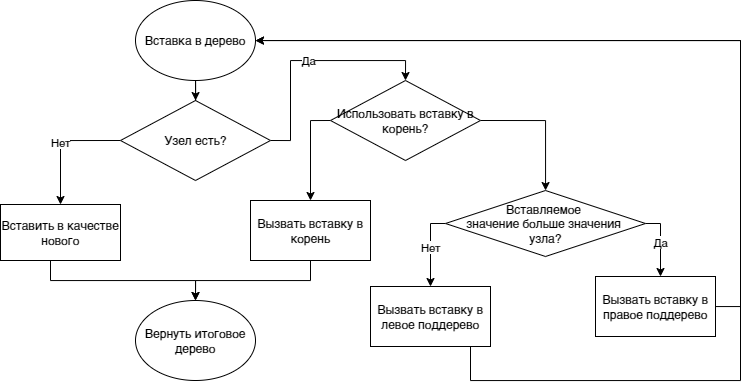

The diagram above was exported from draw.io. Its source (the exported page's mxGraphModel, read from the mxfile embedded in the PNG):
<mxGraphModel dx="1280" dy="1001" grid="1" gridSize="10" guides="1" tooltips="1" connect="1" arrows="1" fold="1" page="1" pageScale="1" pageWidth="1169" pageHeight="827" math="0" shadow="0">
  <root>
    <mxCell id="cWQFZntSESQR0uno2Xgs-0" />
    <mxCell id="cWQFZntSESQR0uno2Xgs-1" parent="cWQFZntSESQR0uno2Xgs-0" />
    <mxCell id="pVORZpzSDGhiSZax4CH8-0" value="Нет" style="edgeStyle=orthogonalEdgeStyle;rounded=0;orthogonalLoop=1;jettySize=auto;html=1;exitX=0;exitY=0.5;exitDx=0;exitDy=0;" edge="1" parent="cWQFZntSESQR0uno2Xgs-1" source="pVORZpzSDGhiSZax4CH8-2" target="pVORZpzSDGhiSZax4CH8-7">
      <mxGeometry relative="1" as="geometry">
        <Array as="points">
          <mxPoint x="180" y="320" />
        </Array>
      </mxGeometry>
    </mxCell>
    <mxCell id="pVORZpzSDGhiSZax4CH8-1" value="Да" style="edgeStyle=orthogonalEdgeStyle;rounded=0;orthogonalLoop=1;jettySize=auto;html=1;entryX=0.5;entryY=0;entryDx=0;entryDy=0;exitX=1;exitY=0.5;exitDx=0;exitDy=0;" edge="1" parent="cWQFZntSESQR0uno2Xgs-1" source="pVORZpzSDGhiSZax4CH8-2" target="pVORZpzSDGhiSZax4CH8-15">
      <mxGeometry relative="1" as="geometry">
        <Array as="points">
          <mxPoint x="410" y="320" />
          <mxPoint x="410" y="240" />
          <mxPoint x="525" y="240" />
        </Array>
      </mxGeometry>
    </mxCell>
    <mxCell id="pVORZpzSDGhiSZax4CH8-2" value="Узел есть?" style="rhombus;whiteSpace=wrap;html=1;" vertex="1" parent="cWQFZntSESQR0uno2Xgs-1">
      <mxGeometry x="240" y="280" width="150" height="80" as="geometry" />
    </mxCell>
    <mxCell id="pVORZpzSDGhiSZax4CH8-3" value="Нет" style="edgeStyle=orthogonalEdgeStyle;rounded=0;orthogonalLoop=1;jettySize=auto;html=1;" edge="1" parent="cWQFZntSESQR0uno2Xgs-1" source="pVORZpzSDGhiSZax4CH8-5" target="pVORZpzSDGhiSZax4CH8-11">
      <mxGeometry relative="1" as="geometry">
        <Array as="points">
          <mxPoint x="550" y="403" />
        </Array>
      </mxGeometry>
    </mxCell>
    <mxCell id="pVORZpzSDGhiSZax4CH8-4" value="Да" style="edgeStyle=orthogonalEdgeStyle;rounded=0;orthogonalLoop=1;jettySize=auto;html=1;" edge="1" parent="cWQFZntSESQR0uno2Xgs-1" source="pVORZpzSDGhiSZax4CH8-5" target="pVORZpzSDGhiSZax4CH8-9">
      <mxGeometry relative="1" as="geometry">
        <Array as="points">
          <mxPoint x="780" y="403" />
        </Array>
      </mxGeometry>
    </mxCell>
    <mxCell id="pVORZpzSDGhiSZax4CH8-5" value="Вставляемое &lt;br&gt;значение больше значения &lt;br&gt;узла?" style="rhombus;whiteSpace=wrap;html=1;" vertex="1" parent="cWQFZntSESQR0uno2Xgs-1">
      <mxGeometry x="565" y="370" width="200" height="66" as="geometry" />
    </mxCell>
    <mxCell id="pVORZpzSDGhiSZax4CH8-6" style="edgeStyle=orthogonalEdgeStyle;rounded=0;orthogonalLoop=1;jettySize=auto;html=1;" edge="1" parent="cWQFZntSESQR0uno2Xgs-1" source="pVORZpzSDGhiSZax4CH8-7" target="pVORZpzSDGhiSZax4CH8-14">
      <mxGeometry relative="1" as="geometry">
        <Array as="points">
          <mxPoint x="170" y="460" />
          <mxPoint x="315" y="460" />
        </Array>
      </mxGeometry>
    </mxCell>
    <mxCell id="pVORZpzSDGhiSZax4CH8-7" value="Вставить в качестве нового" style="rounded=0;whiteSpace=wrap;html=1;" vertex="1" parent="cWQFZntSESQR0uno2Xgs-1">
      <mxGeometry x="120" y="384" width="120" height="56" as="geometry" />
    </mxCell>
    <mxCell id="pVORZpzSDGhiSZax4CH8-8" style="edgeStyle=orthogonalEdgeStyle;rounded=0;orthogonalLoop=1;jettySize=auto;html=1;" edge="1" parent="cWQFZntSESQR0uno2Xgs-1" source="pVORZpzSDGhiSZax4CH8-9" target="pVORZpzSDGhiSZax4CH8-13">
      <mxGeometry relative="1" as="geometry">
        <Array as="points">
          <mxPoint x="860" y="486" />
          <mxPoint x="860" y="220" />
        </Array>
      </mxGeometry>
    </mxCell>
    <mxCell id="pVORZpzSDGhiSZax4CH8-9" value="Вызвать вставку в правое поддерево" style="rounded=0;whiteSpace=wrap;html=1;" vertex="1" parent="cWQFZntSESQR0uno2Xgs-1">
      <mxGeometry x="715" y="456" width="120" height="60" as="geometry" />
    </mxCell>
    <mxCell id="pVORZpzSDGhiSZax4CH8-10" style="edgeStyle=orthogonalEdgeStyle;rounded=0;orthogonalLoop=1;jettySize=auto;html=1;" edge="1" parent="cWQFZntSESQR0uno2Xgs-1" source="pVORZpzSDGhiSZax4CH8-11" target="pVORZpzSDGhiSZax4CH8-13">
      <mxGeometry relative="1" as="geometry">
        <Array as="points">
          <mxPoint x="590" y="560" />
          <mxPoint x="860" y="560" />
          <mxPoint x="860" y="220" />
        </Array>
      </mxGeometry>
    </mxCell>
    <mxCell id="pVORZpzSDGhiSZax4CH8-11" value="Вызвать вставку в левое поддерево" style="rounded=0;whiteSpace=wrap;html=1;" vertex="1" parent="cWQFZntSESQR0uno2Xgs-1">
      <mxGeometry x="490" y="466" width="120" height="60" as="geometry" />
    </mxCell>
    <mxCell id="pVORZpzSDGhiSZax4CH8-12" style="edgeStyle=orthogonalEdgeStyle;rounded=0;orthogonalLoop=1;jettySize=auto;html=1;" edge="1" parent="cWQFZntSESQR0uno2Xgs-1" source="pVORZpzSDGhiSZax4CH8-13" target="pVORZpzSDGhiSZax4CH8-2">
      <mxGeometry relative="1" as="geometry" />
    </mxCell>
    <mxCell id="pVORZpzSDGhiSZax4CH8-13" value="Вставка в дерево" style="ellipse;whiteSpace=wrap;html=1;" vertex="1" parent="cWQFZntSESQR0uno2Xgs-1">
      <mxGeometry x="255" y="180" width="120" height="80" as="geometry" />
    </mxCell>
    <mxCell id="pVORZpzSDGhiSZax4CH8-14" value="Вернуть итоговое дерево" style="ellipse;whiteSpace=wrap;html=1;" vertex="1" parent="cWQFZntSESQR0uno2Xgs-1">
      <mxGeometry x="255" y="480" width="120" height="80" as="geometry" />
    </mxCell>
    <mxCell id="pVORZpzSDGhiSZax4CH8-16" style="edgeStyle=orthogonalEdgeStyle;rounded=0;orthogonalLoop=1;jettySize=auto;html=1;exitX=1;exitY=0.5;exitDx=0;exitDy=0;" edge="1" parent="cWQFZntSESQR0uno2Xgs-1" source="pVORZpzSDGhiSZax4CH8-15" target="pVORZpzSDGhiSZax4CH8-5">
      <mxGeometry relative="1" as="geometry" />
    </mxCell>
    <mxCell id="pVORZpzSDGhiSZax4CH8-18" style="edgeStyle=orthogonalEdgeStyle;rounded=0;orthogonalLoop=1;jettySize=auto;html=1;exitX=0;exitY=0.5;exitDx=0;exitDy=0;" edge="1" parent="cWQFZntSESQR0uno2Xgs-1" source="pVORZpzSDGhiSZax4CH8-15" target="pVORZpzSDGhiSZax4CH8-17">
      <mxGeometry relative="1" as="geometry">
        <Array as="points">
          <mxPoint x="430" y="300" />
        </Array>
      </mxGeometry>
    </mxCell>
    <mxCell id="pVORZpzSDGhiSZax4CH8-15" value="Использовать вставку в корень?" style="rhombus;whiteSpace=wrap;html=1;" vertex="1" parent="cWQFZntSESQR0uno2Xgs-1">
      <mxGeometry x="450" y="260" width="150" height="80" as="geometry" />
    </mxCell>
    <mxCell id="pVORZpzSDGhiSZax4CH8-19" style="edgeStyle=orthogonalEdgeStyle;rounded=0;orthogonalLoop=1;jettySize=auto;html=1;" edge="1" parent="cWQFZntSESQR0uno2Xgs-1" source="pVORZpzSDGhiSZax4CH8-17" target="pVORZpzSDGhiSZax4CH8-14">
      <mxGeometry relative="1" as="geometry">
        <Array as="points">
          <mxPoint x="430" y="460" />
          <mxPoint x="315" y="460" />
        </Array>
      </mxGeometry>
    </mxCell>
    <mxCell id="pVORZpzSDGhiSZax4CH8-17" value="Вызвать вставку в корень" style="rounded=0;whiteSpace=wrap;html=1;" vertex="1" parent="cWQFZntSESQR0uno2Xgs-1">
      <mxGeometry x="370" y="380" width="120" height="60" as="geometry" />
    </mxCell>
  </root>
</mxGraphModel>